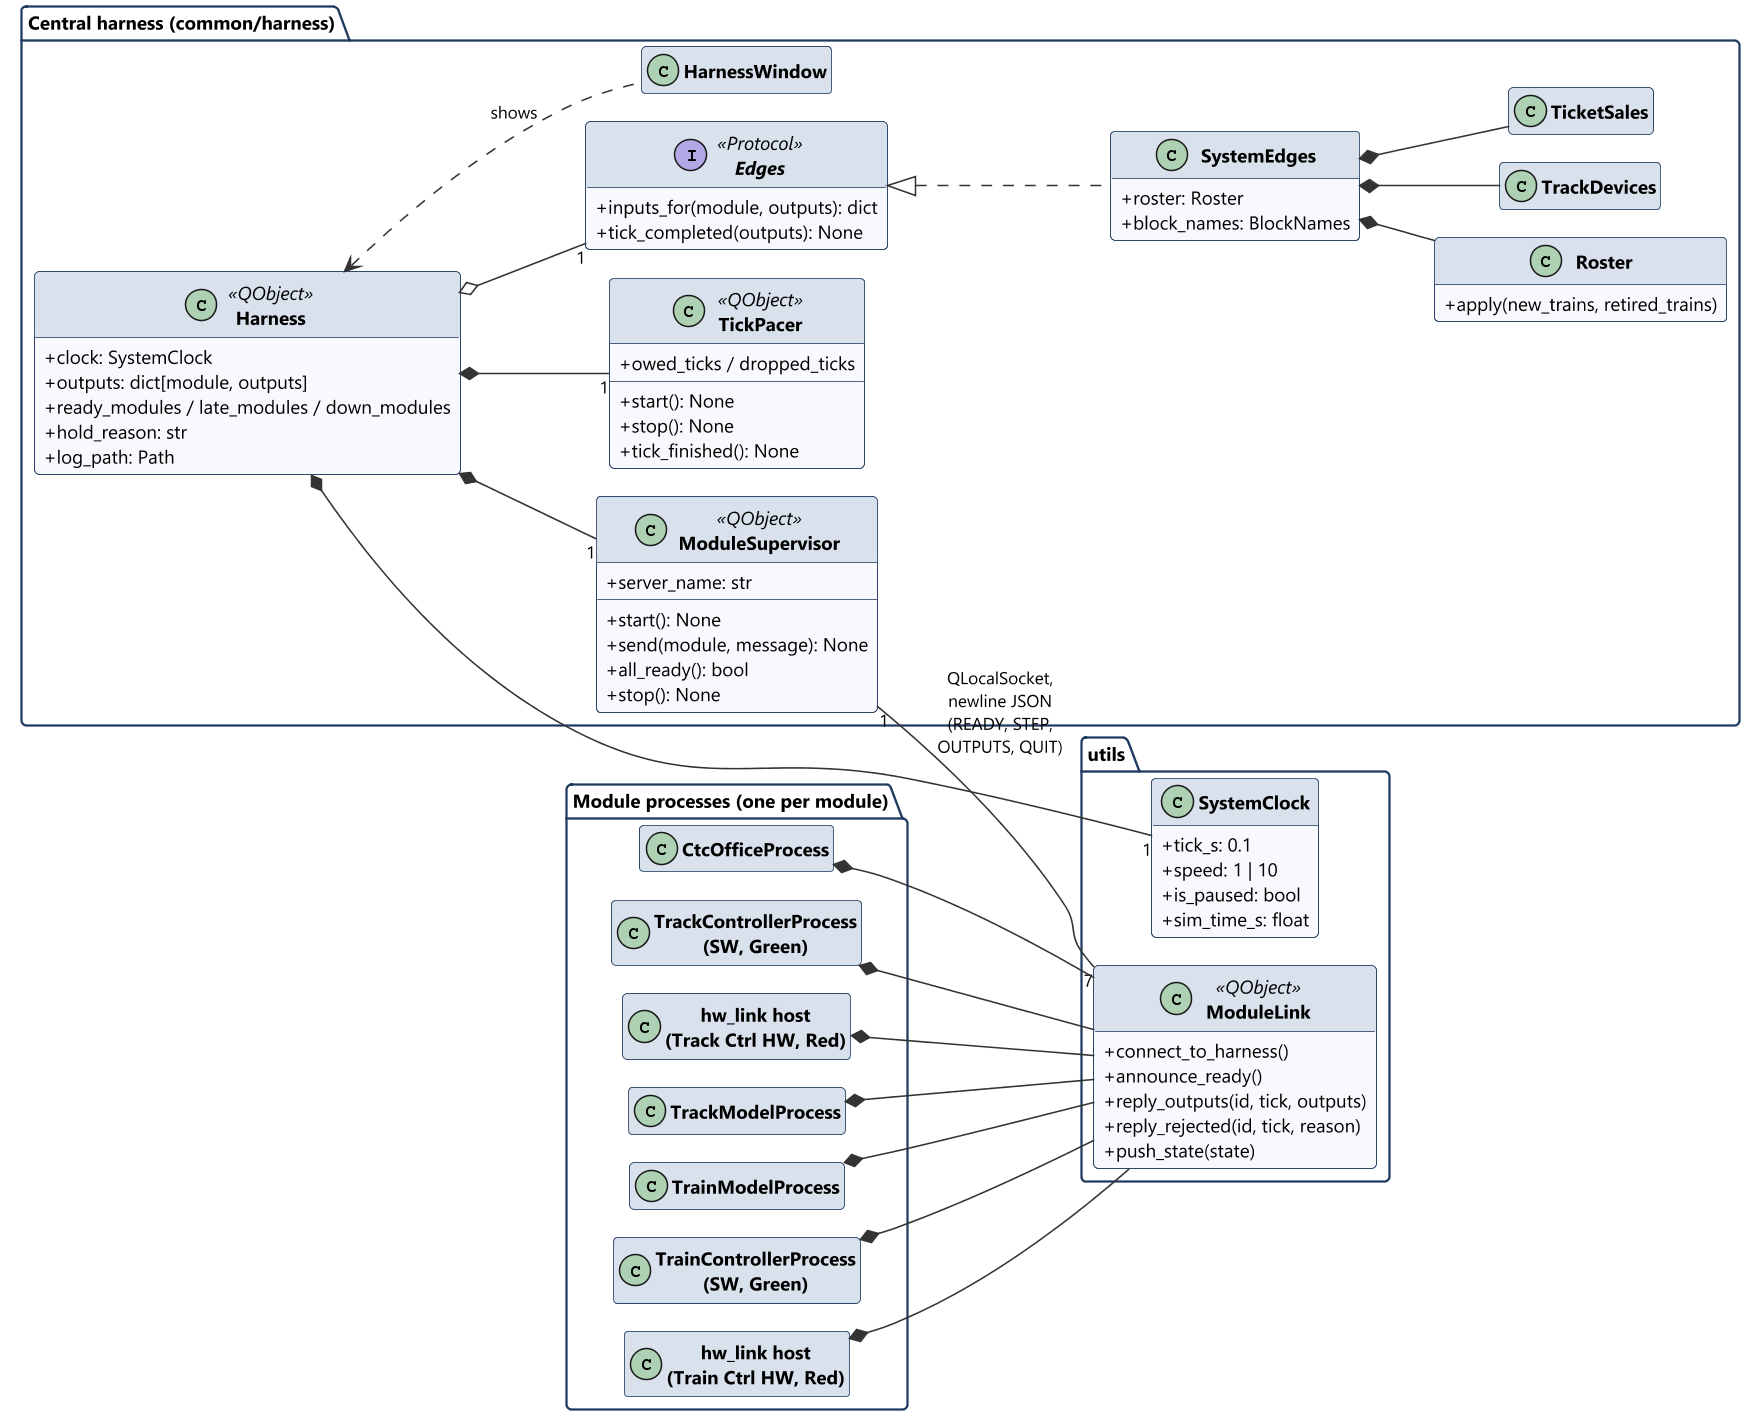

The diagram above was rendered by PlantUML. Its source (embedded in the PNG):
@startuml system_classes_harness
!include ../style.iuml
hide empty members
left to right direction

package "Central harness (common/harness)" {
  class Harness <<QObject>> {
    +clock: SystemClock
    +outputs: dict[module, outputs]
    +ready_modules / late_modules / down_modules
    +hold_reason: str
    +log_path: Path
  }
  class ModuleSupervisor <<QObject>> {
    +server_name: str
    +start(): None
    +send(module, message): None
    +all_ready(): bool
    +stop(): None
  }
  class TickPacer <<QObject>> {
    +start(): None
    +stop(): None
    +tick_finished(): None
    +owed_ticks / dropped_ticks
  }
  interface Edges <<Protocol>> {
    +inputs_for(module, outputs): dict
    +tick_completed(outputs): None
  }
  class SystemEdges {
    +roster: Roster
    +block_names: BlockNames
  }
  class Roster {
    +apply(new_trains, retired_trains)
  }
  class TrackDevices
  class TicketSales
  class HarnessWindow
}

package "utils" {
  class SystemClock {
    +tick_s: 0.1
    +speed: 1 | 10
    +is_paused: bool
    +sim_time_s: float
  }
  class ModuleLink <<QObject>> {
    +connect_to_harness()
    +announce_ready()
    +reply_outputs(id, tick, outputs)
    +reply_rejected(id, tick, reason)
    +push_state(state)
  }
}

package "Module processes (one per module)" {
  class CtcOfficeProcess
  class "TrackControllerProcess\n(SW, Green)" as TCSWP
  class "hw_link host\n(Track Ctrl HW, Red)" as TCHWP
  class TrackModelProcess
  class TrainModelProcess
  class "TrainControllerProcess\n(SW, Green)" as TRSWP
  class "hw_link host\n(Train Ctrl HW, Red)" as TRHWP
}

Harness *-- "1" SystemClock
Harness *-- "1" ModuleSupervisor
Harness *-- "1" TickPacer
Harness o-- "1" Edges
Edges <|.. SystemEdges
SystemEdges *-- Roster
SystemEdges *-- TrackDevices
SystemEdges *-- TicketSales
Harness <.. HarnessWindow : shows
ModuleSupervisor "1" -- "7" ModuleLink : QLocalSocket,\nnewline JSON\n(READY, STEP,\nOUTPUTS, QUIT)
CtcOfficeProcess *-- ModuleLink
TCSWP *-- ModuleLink
TCHWP *-- ModuleLink
TrackModelProcess *-- ModuleLink
TrainModelProcess *-- ModuleLink
TRSWP *-- ModuleLink
TRHWP *-- ModuleLink
@enduml